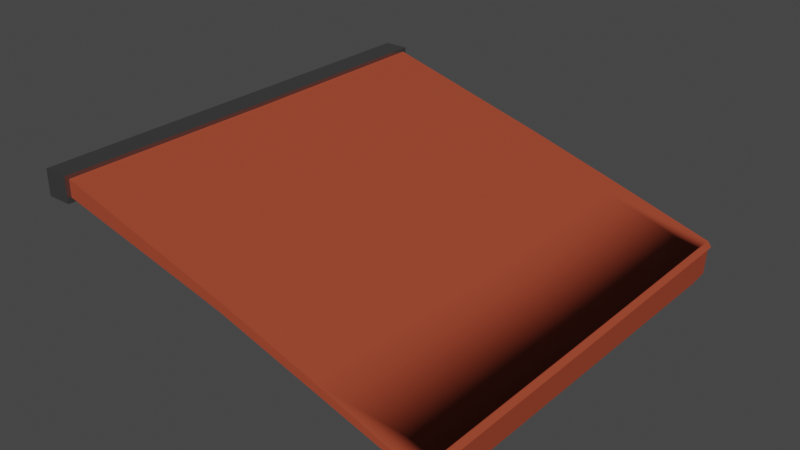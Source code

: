 # Source: paris_cafe_canopy.blend  (saved by Blender 3.6.11; exported with 4.5.12 LTS)
import bpy
from mathutils import Matrix  # noqa: F401  (used for matrix-valued properties, if any)

bpy.ops.wm.read_factory_settings(use_empty=True)
scene = bpy.context.scene
scene.name = 'Scene'

# ---- collections
col_collection = bpy.data.collections.new('Collection'); scene.collection.children.link(col_collection)

# ---- materials (node trees are filled in below, after node groups)
mat_material = bpy.data.materials.new('Material')
mat_material.alpha_threshold = 0.0
mat_material.use_transparent_shadow = False
mat_material.roughness = 0.5
mat_material.line_color = (0.0, 0.0, 0.0, 1.0)
mat_red = bpy.data.materials.new('red')
mat_red.use_transparent_shadow = False
mat_metal = bpy.data.materials.new('metal')
mat_metal.use_transparent_shadow = False
mat_topred = bpy.data.materials.new('topred')
mat_topred.use_transparent_shadow = False

# ---- node groups
ng_auto_smooth = bpy.data.node_groups.new('Auto Smooth', 'GeometryNodeTree')
_s = ng_auto_smooth.interface.new_socket(name='Geometry', in_out='OUTPUT', socket_type='NodeSocketGeometry')
_s = ng_auto_smooth.interface.new_socket(name='Geometry', in_out='INPUT', socket_type='NodeSocketGeometry')
_s = ng_auto_smooth.interface.new_socket(name='Angle', in_out='INPUT', socket_type='NodeSocketFloat')
_s.subtype = 'ANGLE'
_s.min_value = 0.0
_s.max_value = 3.142
ng_auto_smooth.is_modifier = True
_N = ng_auto_smooth.nodes; _L = ng_auto_smooth.links
n0 = _N.new('NodeGroupOutput'); n0.name = 'Group Output'; n0.location = (480, -100)
n1 = _N.new('NodeGroupInput'); n1.name = 'Group Input'; n1.location = (-420, -300)
n2 = _N.new('NodeGroupInput'); n2.name = 'Group Input.001'; n2.location = (-60, -100)
n3 = _N.new('GeometryNodeSetShadeSmooth'); n3.name = 'Set Shade Smooth'; n3.location = (120, -100)
n3.domain = 'EDGE'
n4 = _N.new('GeometryNodeSetShadeSmooth'); n4.name = 'Set Shade Smooth.001'; n4.location = (300, -100)
n5 = _N.new('GeometryNodeInputMeshEdgeAngle'); n5.name = 'Edge Angle'; n5.location = (-420, -220)
n6 = _N.new('GeometryNodeInputEdgeSmooth'); n6.name = 'Is Edge Smooth'; n6.location = (-60, -160)
n7 = _N.new('GeometryNodeInputShadeSmooth'); n7.name = 'Is Face Smooth'; n7.location = (-240, -340)
n8 = _N.new('FunctionNodeBooleanMath'); n8.name = 'Boolean Math'; n8.location = (-60, -220)
n9 = _N.new('FunctionNodeCompare'); n9.name = 'Compare'; n9.location = (-240, -180)
n9.operation = 'LESS_EQUAL'
_L.new(n5.outputs[0], n9.inputs[0])
_L.new(n4.outputs[0], n0.inputs[0])
_L.new(n1.outputs[1], n9.inputs[1])
_L.new(n9.outputs[0], n8.inputs[0])
_L.new(n7.outputs[0], n8.inputs[1])
_L.new(n2.outputs[0], n3.inputs[0])
_L.new(n6.outputs[0], n3.inputs[1])
_L.new(n3.outputs[0], n4.inputs[0])
_L.new(n8.outputs[0], n3.inputs[2])
n0.is_active_output = True

# ---- material node trees
mat_material.use_nodes = True; mat_material.node_tree.nodes.clear()
_N = mat_material.node_tree.nodes; _L = mat_material.node_tree.links
n0 = _N.new('ShaderNodeOutputMaterial'); n0.name = 'Material Output'; n0.location = (300, 300)
n1 = _N.new('ShaderNodeBsdfPrincipled'); n1.name = 'Principled BSDF'; n1.location = (10, 300)
n1.distribution = 'GGX'
n1.subsurface_method = 'RANDOM_WALK_SKIN'
n1.inputs[3].default_value = 1.45
n1.inputs[27].default_value = (0.0, 0.0, 0.0, 1.0)
n1.inputs[28].default_value = 1.0
_L.new(n1.outputs[0], n0.inputs[0])
n0.is_active_output = True
mat_red.use_nodes = True; mat_red.node_tree.nodes.clear()
_N = mat_red.node_tree.nodes; _L = mat_red.node_tree.links
n0 = _N.new('ShaderNodeBsdfPrincipled'); n0.name = 'Principled BSDF'; n0.location = (10, 300)
n0.distribution = 'GGX'
n0.subsurface_method = 'RANDOM_WALK_SKIN'
n0.inputs[0].default_value = (0.3712, 0.0648, 0.0319, 1.0)
n0.inputs[3].default_value = 1.45
n0.inputs[13].default_value = 0.09055
n0.inputs[27].default_value = (0.0, 0.0, 0.0, 1.0)
n0.inputs[28].default_value = 1.0
n1 = _N.new('ShaderNodeOutputMaterial'); n1.name = 'Material Output'; n1.location = (300, 300)
_L.new(n0.outputs[0], n1.inputs[0])
n1.is_active_output = True
mat_metal.use_nodes = True; mat_metal.node_tree.nodes.clear()
_N = mat_metal.node_tree.nodes; _L = mat_metal.node_tree.links
n0 = _N.new('ShaderNodeBsdfPrincipled'); n0.name = 'Principled BSDF'; n0.location = (10, 300)
n0.distribution = 'GGX'
n0.subsurface_method = 'RANDOM_WALK_SKIN'
n0.inputs[0].default_value = (0.2079, 0.2079, 0.2079, 1.0)
n0.inputs[1].default_value = 0.8583
n0.inputs[2].default_value = 0.08268
n0.inputs[3].default_value = 1.45
n0.inputs[13].default_value = 0.3346
n0.inputs[19].default_value = 0.1181
n0.inputs[20].default_value = 0.1954
n0.inputs[27].default_value = (0.0, 0.0, 0.0, 1.0)
n0.inputs[28].default_value = 1.0
n1 = _N.new('ShaderNodeOutputMaterial'); n1.name = 'Material Output'; n1.location = (300, 300)
_L.new(n0.outputs[0], n1.inputs[0])
n1.is_active_output = True
mat_topred.use_nodes = True; mat_topred.node_tree.nodes.clear()
_N = mat_topred.node_tree.nodes; _L = mat_topred.node_tree.links
n0 = _N.new('ShaderNodeBsdfPrincipled'); n0.name = 'Principled BSDF'; n0.location = (10, 300)
n0.distribution = 'GGX'
n0.subsurface_method = 'RANDOM_WALK_SKIN'
n0.inputs[0].default_value = (0.3757, 0.06552, 0.03222, 1.0)
n0.inputs[3].default_value = 1.45
n0.inputs[13].default_value = 0.09055
n0.inputs[27].default_value = (0.0, 0.0, 0.0, 1.0)
n0.inputs[28].default_value = 1.0
n1 = _N.new('ShaderNodeOutputMaterial'); n1.name = 'Material Output'; n1.location = (300, 300)
_L.new(n0.outputs[0], n1.inputs[0])
n1.is_active_output = True

# ---- world
world_world = bpy.data.worlds.new('World'); scene.world = world_world
world_world.use_nodes = True; world_world.node_tree.nodes.clear()
_N = world_world.node_tree.nodes; _L = world_world.node_tree.links
n0 = _N.new('ShaderNodeOutputWorld'); n0.name = 'World Output'; n0.location = (300, 300)
n1 = _N.new('ShaderNodeBackground'); n1.name = 'Background'; n1.location = (10, 300)
n1.inputs[0].default_value = (0.05088, 0.05088, 0.05088, 1.0)
_L.new(n1.outputs[0], n0.inputs[0])
n0.is_active_output = True
world_world.color = (0.05088, 0.05088, 0.05088)
world_world.use_sun_shadow = False
world_world.sun_shadow_jitter_overblur = 0.0

# ---- meshes
me_cube = bpy.data.meshes.new('Cube')
me_cube.from_pydata([(0.5, 1.104, 0.204), (0.5, -1.104, 0.204), (-1.029, 1.1, 0.6), (-1.029, -1.1, 0.6), (0.0, -1.1, 0.3534), (0.0, 1.1, 0.3534), (1.0, 1.112, 0.04777), (-1.029, -1.1, 0.5369), (1.0, -1.112, 0.04777), (-1.029, 1.1, 0.5369), (0.0, 1.1, 0.3163), (0.0, -1.1, 0.3163), (0.5, 0.003779, 0.1779), (-1.029, 0.003779, 0.6), (0.0, 0.003779, 0.3621), (0.9922, 0.003779, 0.03525), (-1.029, 0.003779, 0.5369), (-0.9, -1.1, 0.6), (-0.9, 1.1, 0.6), (-0.9, 1.1, 0.5369), (-0.9, -1.1, 0.5369), (-0.9, 0.003779, 0.5962), (0.5, -0.9897, 0.204), (0.0, -0.9897, 0.3534), (1.0, -0.9897, 0.04777), (-1.029, -0.9897, 0.6), (-1.029, -0.9897, 0.5369), (-0.9, -0.9897, 0.6), (-1.029, 0.9903, 0.6), (-1.029, 0.9903, 0.5369), (0.5, 0.9903, 0.204), (0.0, 0.9903, 0.3534), (1.0, 0.9903, 0.04777), (-0.9, 0.9903, 0.6), (0.9945, -1.112, 0.04948), (0.9945, 1.112, 0.04948), (-1.029, -1.1, 0.5139), (-0.0005506, 1.1, 0.3039), (-0.0005506, -1.1, 0.3039), (-1.029, 0.003779, 0.5139), (1.01, 0.003779, 0.008107), (-0.9, -1.1, 0.5142), (-0.9, 1.1, 0.5142), (-1.029, -0.9897, 0.5139), (1.018, -0.9897, 0.02062), (1.018, 0.9903, 0.02062), (-1.029, 0.9903, 0.5139), (1.018, -1.113, 0.02062), (1.018, 1.113, 0.02062), (-1.029, 1.1, 0.5139), (0.9818, -1.113, 0.02743), (0.9818, 1.113, 0.02743), (0.9844, 0.003779, -0.132), (0.9927, -0.9897, -0.1293), (1.006, 0.9903, -0.1293), (0.9927, -1.113, -0.1293), (0.9975, 1.113, -0.1293), (0.9824, -1.113, -0.1293), (0.9872, 1.113, -0.1293), (0.9872, 0.003779, 0.03708), (0.9945, -0.9897, 0.04948), (0.9945, 0.9903, 0.04948), (0.9775, 0.00381, 0.0122), (0.9848, -0.9897, 0.0246), (0.9848, 0.9903, 0.0246), (-1.029, -1.089, 0.5139), (-0.0005506, 1.089, 0.3039), (-0.0005506, -1.089, 0.3039), (-0.9, -1.089, 0.5142), (-0.9, 1.089, 0.5142), (-1.029, 1.089, 0.5139), (0.9818, -1.102, 0.02743), (0.9818, 1.102, 0.02743), (-0.9, -1.1, 0.6195), (-1.029, -1.1, 0.6195), (-1.029, 0.9903, 0.6195), (-1.029, 1.1, 0.6195), (-1.029, -0.9897, 0.6195), (-1.029, 0.003779, 0.6195), (-0.9, 1.1, 0.6195), (-0.9, 0.003779, 0.6157), (-0.9, 0.9903, 0.6195), (-0.9, -0.9897, 0.6195), (-1.029, -1.12, 0.5369), (-1.029, -1.12, 0.6), (-0.9, -1.12, 0.6), (-1.029, -1.12, 0.5139), (-1.029, 1.12, 0.6), (-1.029, 1.12, 0.5369), (-0.9, -1.12, 0.5369), (-0.9, 1.12, 0.6), (-0.9, 1.12, 0.5369), (-1.029, 1.12, 0.6195), (-0.9, -1.12, 0.5142), (-0.9, 1.12, 0.5142), (-1.029, 1.12, 0.5139), (-0.9, -1.12, 0.6195), (-1.029, -1.12, 0.6195), (-0.9, 1.12, 0.6195), (-1.029, 1.1, 0.4891), (-0.9, 1.1, 0.4895), (-0.9, -1.1, 0.4895), (-1.029, -1.1, 0.4891), (-1.029, 1.089, 0.4891), (-0.9, 1.089, 0.4895), (-0.9, -1.089, 0.4895), (-1.029, -1.089, 0.4891), (-1.029, 1.12, 0.4891), (-0.9, 1.12, 0.4895), (-0.9, -1.12, 0.4895), (-1.029, -1.12, 0.4891), (0.9957, 0.003779, 0.01449), (1.004, -0.9897, 0.02701), (1.004, 0.9903, 0.02701), (1.004, -1.113, 0.02701), (1.004, 1.113, 0.02701)], [], [(21, 33, 81, 80), (17, 73, 96, 85), (29, 28, 2, 9), (60, 22, 1, 34), (19, 18, 5, 10), (50, 34, 11, 38), (42, 19, 10, 37), (51, 35, 6, 48, 115), (44, 24, 8, 47), (46, 29, 9, 49), (20, 17, 85, 89), (43, 26, 16, 39), (45, 32, 15, 40), (61, 30, 12, 59), (26, 25, 13, 16), (17, 27, 82, 73), (42, 69, 104, 100), (18, 19, 91, 90), (7, 3, 25, 26), (36, 7, 26, 43), (40, 15, 24, 44), (59, 12, 22, 60), (2, 28, 75, 76), (28, 13, 78, 75), (35, 0, 30, 61), (48, 6, 32, 45), (39, 16, 29, 46), (16, 13, 28, 29), (37, 10, 35, 51), (1, 4, 11, 34), (1, 22, 23, 4), (30, 0, 5, 31), (12, 30, 31, 14), (22, 12, 14, 23), (58, 51, 115, 56), (57, 55, 114, 50), (54, 56, 115, 113, 111, 112, 114, 55, 53, 52), (6, 35, 61, 32), (15, 59, 60, 24), (32, 61, 59, 15), (24, 60, 34, 8), (35, 10, 5, 0), (59, 61, 64, 62), (60, 59, 62, 63), (55, 57, 58, 56, 54, 52, 53), (34, 60, 63, 62, 64, 61, 35, 51, 58, 57, 50), (50, 38, 67, 71), (42, 37, 66, 69), (37, 51, 72, 66), (41, 93, 109, 101), (70, 49, 99, 103), (68, 69, 66, 72, 64, 62, 63, 71, 67), (93, 86, 110, 109), (38, 41, 68, 67), (5, 18, 33, 31), (14, 21, 27, 23), (23, 27, 17, 4), (11, 4, 17, 20), (38, 11, 20, 41), (31, 33, 21, 14), (82, 77, 74, 73), (81, 75, 78, 80), (80, 78, 77, 82), (79, 76, 75, 81), (25, 3, 74, 77), (79, 18, 90, 98), (2, 76, 92, 87), (33, 18, 79, 81), (13, 25, 77, 78), (27, 21, 80, 82), (89, 85, 84, 83), (93, 89, 83, 86), (95, 88, 91, 94), (88, 87, 90, 91), (90, 87, 92, 98), (84, 85, 96, 97), (73, 74, 97, 96), (7, 36, 86, 83), (41, 20, 89, 93), (49, 9, 88, 95), (9, 2, 87, 88), (19, 42, 94, 91), (74, 3, 84, 97), (65, 70, 103, 106), (3, 7, 83, 84), (76, 79, 98, 92), (102, 101, 109, 110), (101, 102, 106, 105), (99, 100, 104, 103), (106, 103, 104, 105), (100, 99, 107, 108), (86, 36, 102, 110), (49, 95, 107, 99), (69, 68, 105, 104), (68, 41, 101, 105), (94, 42, 100, 108), (95, 94, 108, 107), (36, 65, 106, 102), (44, 40, 111, 112), (47, 44, 112, 114), (40, 45, 113, 111), (45, 48, 115, 113), (47, 8, 34, 50, 114)])
me_cube.polygons.foreach_set('use_smooth', [1, 1, 1, 1, 1, 1, 1, 0, 1, 1, 1, 1, 1, 1, 1, 1, 1, 1, 1, 1, 1, 1, 1, 1, 1, 1, 1, 1, 1, 1, 1, 1, 1, 1, 1, 1, 1, 1, 1, 1, 1, 1, 1, 1, 1, 0, 1, 1, 1, 1, 0, 1, 1, 1, 1, 1, 1, 1, 1, 1, 1, 1, 1, 1, 1, 1, 1, 1, 1, 1, 1, 1, 1, 1, 1, 1, 1, 1, 1, 1, 1, 1, 1, 0, 1, 1, 1, 1, 1, 1, 1, 1, 1, 1, 1, 1, 1, 0, 1, 1, 1, 1, 0])
me_cube.polygons.foreach_set('material_index', [2, 2, 2, 3, 3, 3, 3, 1, 3, 2, 2, 2, 3, 3, 2, 2, 2, 2, 2, 2, 3, 3, 2, 2, 3, 3, 2, 2, 3, 3, 3, 3, 3, 3, 1, 1, 1, 3, 3, 3, 3, 3, 1, 1, 1, 1, 1, 1, 1, 2, 2, 1, 2, 1, 3, 3, 3, 3, 3, 3, 2, 2, 2, 2, 2, 2, 2, 2, 2, 2, 2, 2, 2, 2, 2, 2, 2, 2, 2, 2, 2, 2, 2, 2, 2, 2, 2, 2, 2, 2, 2, 2, 2, 2, 2, 2, 2, 2, 1, 1, 1, 1, 1])
_uv = me_cube.uv_layers.new(name='UVMap')
_uv.uv.foreach_set('vector', [0.8621, 0.6246, 0.8621, 0.5125, 0.8621, 0.5125, 0.8621, 0.6246, 0.8621, 0.75, 0.8621, 0.75, 0.8621, 0.75, 0.8621, 0.75, 0.5, 0.2375, 0.625, 0.2375, 0.625, 0.25, 0.5, 0.25, 0.5014, 0.7375, 0.625, 0.7375, 0.625, 0.75, 0.5014, 0.75, 0.5, 0.2629, 0.625, 0.2629, 0.625, 0.375, 0.5, 0.375, 0.4987, 0.7513, 0.5, 0.7513, 0.5, 0.875, 0.4987, 0.875, 0.4987, 0.2629, 0.5, 0.2629, 0.5, 0.375, 0.4987, 0.375, 0.0, 0.0, 0.0, 0.0, 0.0, 0.0, 0.0, 0.0, 0.0, 0.0, 0.4988, 0.7375, 0.5, 0.7375, 0.5, 0.75, 0.4987, 0.75, 0.4987, 0.2375, 0.5, 0.2375, 0.5, 0.25, 0.4987, 0.25, 0.5, 0.9871, 0.625, 0.9871, 0.625, 0.9871, 0.5, 0.9871, 0.4987, 0.01254, 0.5, 0.01254, 0.5, 0.1254, 0.4987, 0.1254, 0.4988, 0.5125, 0.5, 0.5125, 0.5, 0.6246, 0.4988, 0.6246, 0.5014, 0.5125, 0.625, 0.5125, 0.625, 0.6246, 0.5014, 0.6246, 0.5, 0.01254, 0.625, 0.01254, 0.625, 0.1254, 0.5, 0.1254, 0.8621, 0.75, 0.8621, 0.7375, 0.8621, 0.7375, 0.8621, 0.75, 0.4987, 0.2629, 0.4987, 0.2629, 0.4987, 0.2629, 0.4987, 0.2629, 0.625, 0.2629, 0.5, 0.2629, 0.5, 0.2629, 0.625, 0.2629, 0.5, 0.0, 0.625, 0.0, 0.625, 0.01254, 0.5, 0.01254, 0.4988, 0.0, 0.5, 0.0, 0.5, 0.01254, 0.4987, 0.01254, 0.4988, 0.6246, 0.5, 0.6246, 0.5, 0.7375, 0.4988, 0.7375, 0.5014, 0.6246, 0.625, 0.6246, 0.625, 0.7375, 0.5014, 0.7375, 0.625, 0.25, 0.625, 0.2375, 0.625, 0.2375, 0.625, 0.25, 0.625, 0.2375, 0.625, 0.1254, 0.625, 0.1254, 0.625, 0.2375, 0.5014, 0.5, 0.625, 0.5, 0.625, 0.5125, 0.5014, 0.5125, 0.4987, 0.5, 0.5, 0.5, 0.5, 0.5125, 0.4988, 0.5125, 0.4987, 0.1254, 0.5, 0.1254, 0.5, 0.2375, 0.4987, 0.2375, 0.5, 0.1254, 0.625, 0.1254, 0.625, 0.2375, 0.5, 0.2375, 0.4987, 0.375, 0.5, 0.375, 0.5, 0.4987, 0.4987, 0.4987, 0.625, 0.75, 0.625, 0.875, 0.5, 0.875, 0.5014, 0.75, 0.625, 0.75, 0.625, 0.7375, 0.75, 0.7375, 0.625, 0.875, 0.625, 0.5125, 0.625, 0.5, 0.75, 0.5, 0.75, 0.5125, 0.625, 0.6246, 0.625, 0.5125, 0.75, 0.5125, 0.75, 0.6246, 0.625, 0.7375, 0.625, 0.6246, 0.75, 0.6246, 0.75, 0.7375, 0.0, 0.0, 0.0, 0.0, 0.4987, 0.5, 0.4987, 0.5, 0.0, 0.0, 0.4987, 0.75, 0.4987, 0.75, 0.0, 0.0, 0.4988, 0.5125, 0.4987, 0.5, 0.4987, 0.5, 0.4988, 0.5125, 0.4988, 0.6246, 0.4988, 0.7375, 0.4987, 0.75, 0.4987, 0.75, 0.4988, 0.7375, 0.4988, 0.6246, 0.5, 0.5, 0.5014, 0.5, 0.5014, 0.5125, 0.5, 0.5125, 0.5, 0.6246, 0.5014, 0.6246, 0.5014, 0.7375, 0.5, 0.7375, 0.5, 0.5125, 0.5014, 0.5125, 0.5014, 0.6246, 0.5, 0.6246, 0.5, 0.7375, 0.5014, 0.7375, 0.5014, 0.75, 0.5, 0.75, 0.5, 0.4987, 0.5, 0.375, 0.625, 0.375, 0.625, 0.5, 0.5014, 0.6246, 0.5014, 0.5125, 0.5014, 0.5125, 0.5014, 0.6246, 0.5014, 0.7375, 0.5014, 0.6246, 0.5014, 0.6246, 0.5014, 0.7375, 0.4987, 0.75, 0.0, 0.0, 0.4987, 0.4987, 0.4987, 0.5, 0.4988, 0.5125, 0.4988, 0.6246, 0.4988, 0.7375, 0.0, 0.0, 0.0, 0.0, 0.0, 0.0, 0.0, 0.0, 0.0, 0.0, 0.0, 0.0, 0.0, 0.0, 0.0, 0.0, 0.0, 0.0, 0.0, 0.0, 0.0, 0.0, 0.4987, 0.7513, 0.4987, 0.875, 0.4987, 0.875, 0.4987, 0.7513, 0.4987, 0.2629, 0.4987, 0.375, 0.4987, 0.375, 0.4987, 0.2629, 0.4987, 0.375, 0.4987, 0.4987, 0.4987, 0.4987, 0.4987, 0.375, 0.4988, 0.9871, 0.4988, 0.9871, 0.4988, 0.9871, 0.4988, 0.9871, 0.0, 0.0, 0.0, 0.0, 0.0, 0.0, 0.0, 0.0, 0.4988, 0.9871, 0.4987, 0.2629, 0.4987, 0.375, 0.4987, 0.4987, 0.5014, 0.5125, 0.5014, 0.6246, 0.5014, 0.7375, 0.4987, 0.7513, 0.4987, 0.875, 0.4988, 0.9875, 0.4988, 1.0, 0.4988, 1.0, 0.4988, 0.9875, 0.4987, 0.875, 0.4988, 0.9871, 0.4988, 0.9871, 0.4987, 0.875, 0.75, 0.5, 0.8621, 0.5, 0.8621, 0.5125, 0.75, 0.5125, 0.75, 0.6246, 0.8621, 0.6246, 0.8621, 0.7375, 0.75, 0.7375, 0.75, 0.7375, 0.8621, 0.7375, 0.8621, 0.75, 0.75, 0.75, 0.5, 0.875, 0.625, 0.875, 0.625, 0.9871, 0.5, 0.9871, 0.4987, 0.875, 0.5, 0.875, 0.5, 0.9871, 0.4988, 0.9871, 0.75, 0.5125, 0.8621, 0.5125, 0.8621, 0.6246, 0.75, 0.6246, 0.8625, 0.7375, 0.875, 0.7375, 0.875, 0.75, 0.8625, 0.75, 0.8625, 0.5125, 0.875, 0.5125, 0.875, 0.6246, 0.8625, 0.6246, 0.8625, 0.6246, 0.875, 0.6246, 0.875, 0.7375, 0.8625, 0.7375, 0.8625, 0.5, 0.875, 0.5, 0.875, 0.5125, 0.8625, 0.5125, 0.625, 0.01254, 0.625, 0.0, 0.625, 0.0, 0.625, 0.01254, 0.8621, 0.5, 0.8621, 0.5, 0.8621, 0.5, 0.8621, 0.5, 0.625, 0.25, 0.625, 0.25, 0.625, 0.25, 0.625, 0.25, 0.8621, 0.5125, 0.8621, 0.5, 0.8621, 0.5, 0.8621, 0.5125, 0.625, 0.1254, 0.625, 0.01254, 0.625, 0.01254, 0.625, 0.1254, 0.8621, 0.7375, 0.8621, 0.6246, 0.8621, 0.6246, 0.8621, 0.7375, 0.5, 0.9875, 0.625, 0.9875, 0.625, 1.0, 0.5, 1.0, 0.4988, 0.9875, 0.5, 0.9875, 0.5, 1.0, 0.4988, 1.0, 0.4987, 0.25, 0.5, 0.25, 0.5, 0.2625, 0.4987, 0.2625, 0.5, 0.25, 0.625, 0.25, 0.625, 0.2625, 0.5, 0.2625, 0.625, 0.2625, 0.625, 0.25, 0.625, 0.25, 0.625, 0.2625, 0.625, 1.0, 0.625, 0.9875, 0.625, 0.9875, 0.625, 1.0, 0.8625, 0.75, 0.875, 0.75, 0.875, 0.75, 0.8625, 0.75, 0.5, 0.0, 0.4988, 0.0, 0.4988, 0.0, 0.5, 0.0, 0.4988, 0.9871, 0.5, 0.9871, 0.5, 0.9871, 0.4988, 0.9871, 0.4987, 0.25, 0.5, 0.25, 0.5, 0.25, 0.4987, 0.25, 0.5, 0.25, 0.625, 0.25, 0.625, 0.25, 0.5, 0.25, 0.5, 0.2629, 0.4987, 0.2629, 0.4987, 0.2629, 0.5, 0.2629, 0.625, 0.0, 0.625, 0.0, 0.625, 0.0, 0.625, 0.0, 0.0, 0.0, 0.0, 0.0, 0.0, 0.0, 0.0, 0.0, 0.625, 0.0, 0.5, 0.0, 0.5, 0.0, 0.625, 0.0, 0.875, 0.5, 0.8625, 0.5, 0.8625, 0.5, 0.875, 0.5, 0.4988, 1.0, 0.4988, 0.9875, 0.4988, 0.9875, 0.4988, 1.0, 0.4988, 0.9875, 0.4988, 1.0, 0.4988, 1.0, 0.4988, 0.9875, 0.4987, 0.25, 0.4987, 0.2625, 0.4987, 0.2625, 0.4987, 0.25, 0.4988, 1.0, 0.4987, 0.25, 0.4987, 0.2629, 0.4988, 0.9875, 0.4987, 0.2625, 0.4987, 0.25, 0.4987, 0.25, 0.4987, 0.2625, 0.4988, 0.0, 0.4988, 0.0, 0.4988, 0.0, 0.4988, 0.0, 0.4987, 0.25, 0.4987, 0.25, 0.4987, 0.25, 0.4987, 0.25, 0.4987, 0.2629, 0.4988, 0.9871, 0.4988, 0.9871, 0.4987, 0.2629, 0.4988, 0.9871, 0.4988, 0.9871, 0.4988, 0.9871, 0.4988, 0.9871, 0.4987, 0.2629, 0.4987, 0.2629, 0.4987, 0.2629, 0.4987, 0.2629, 0.4987, 0.25, 0.4987, 0.2625, 0.4987, 0.2625, 0.4987, 0.25, 0.0, 0.0, 0.0, 0.0, 0.0, 0.0, 0.0, 0.0, 0.4988, 0.7375, 0.4988, 0.6246, 0.4988, 0.6246, 0.4988, 0.7375, 0.4987, 0.75, 0.4988, 0.7375, 0.4988, 0.7375, 0.4987, 0.75, 0.4988, 0.6246, 0.4988, 0.5125, 0.4988, 0.5125, 0.4988, 0.6246, 0.4988, 0.5125, 0.4987, 0.5, 0.4987, 0.5, 0.4988, 0.5125, 0.0, 0.0, 0.0, 0.0, 0.0, 0.0, 0.0, 0.0, 0.0, 0.0])
me_cube.materials.append(mat_material)
me_cube.materials.append(mat_red)
me_cube.materials.append(mat_metal)
me_cube.materials.append(mat_topred)
me_cube.use_mirror_vertex_groups = False
me_cube.update()

# ---- objects
ob_cube_convcol = bpy.data.objects.new('Cube-convcol', me_cube)

# ---- transforms, parenting, visibility, modifiers, constraints
ob_cube_convcol.location = (0.0, 0.0, 0.0)
ob_cube_convcol.lock_rotations_4d = False
ob_cube_convcol.empty_display_type = 'ARROWS'
ob_cube_convcol.lineart.crease_threshold = 0.0
_m = ob_cube_convcol.modifiers.new('Auto Smooth', 'NODES')
_m.node_group = ng_auto_smooth
_gi = [s.identifier for s in ng_auto_smooth.interface.items_tree if s.item_type == 'SOCKET' and s.in_out == 'INPUT']
_m[_gi[1]] = 0.5236  # Angle

# ---- collection membership
col_collection.objects.link(ob_cube_convcol)

# ---- scene / render settings (as saved in the file)
scene.frame_start = 1; scene.frame_end = 250; scene.frame_set(1)
scene.render.engine = 'BLENDER_EEVEE_NEXT'
scene.cycles.sampling_pattern = 'TABULATED_SOBOL'
scene.view_settings.view_transform = 'Filmic'
bpy.context.view_layer.update()

# ---- added for rendering (the .blend has no active camera and no usable light): camera, sun
cam_auto = bpy.data.cameras.new('AutoCamera')
cam_auto.lens = 50.0
cam_auto.sensor_width = 36.0
cam_auto.clip_end = 1000.0
ob_auto_camera = bpy.data.objects.new('AutoCamera', cam_auto)
scene.collection.objects.link(ob_auto_camera)
ob_auto_camera.location = (2.8864, -3.47061, 2.55748)
ob_auto_camera.rotation_euler = (1.09748, -7.21219e-08, 0.694738)
scene.camera = ob_auto_camera
light_auto_sun = bpy.data.lights.new('AutoSun', 'SUN')
light_auto_sun.energy = 3.0
light_auto_sun.angle = 0.0523599
ob_auto_sun = bpy.data.objects.new('AutoSun', light_auto_sun)
scene.collection.objects.link(ob_auto_sun)
ob_auto_sun.rotation_euler = (0.872665, 0.174533, 0.523599)
bpy.context.view_layer.update()

